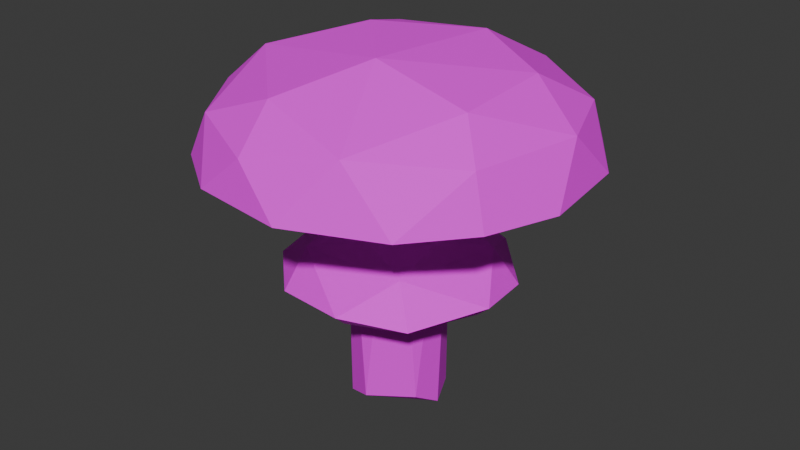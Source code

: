 # Source: shroom7.blend  (saved by Blender 4.3.34; exported with 4.5.12 LTS)
import bpy
from mathutils import Matrix  # noqa: F401  (used for matrix-valued properties, if any)

bpy.ops.wm.read_factory_settings(use_empty=True)
scene = bpy.context.scene
scene.name = 'Scene'

# ---- collections
col_collection = bpy.data.collections.new('Collection'); scene.collection.children.link(col_collection)

# ---- images (referenced by path relative to the original .blend; pixels are not part of the script)
import os
ASSET_DIR = os.environ.get("B2B_ASSET_DIR", "")  # directory of the original .blend (textures are referenced by path, not embedded)
HERE = os.path.dirname(os.path.abspath(__file__))  # packed textures are extracted next to this script under _unpacked/

def load_image(name, relpath, width, height, colorspace="sRGB"):
    """Load a texture the original file referenced (path relative to the .blend, or extracted next to this script)."""
    p = next((c for c in (os.path.join(HERE, relpath), os.path.join(ASSET_DIR, relpath)) if relpath and os.path.exists(c)), "")
    if p:
        img = bpy.data.images.load(p, check_existing=True)
        img.name = name
    else:  # same state as the original file: an image datablock whose file is absent (Cycles renders it pink)
        img = bpy.data.images.new(name, width, height)
        img.source = "FILE"
        img.filepath = "//" + (relpath or name)
    img.colorspace_settings.name = colorspace
    return img
img_shroom_emissive7 = load_image('shroom_emissive7', 'shroom_emissive7.png', 1024, 1024, 'sRGB')

# ---- materials (node trees are filled in below, after node groups)
mat_material = bpy.data.materials.new('Material')

# ---- material node trees
mat_material.use_nodes = True; mat_material.node_tree.nodes.clear()
_N = mat_material.node_tree.nodes; _L = mat_material.node_tree.links
n0 = _N.new('ShaderNodeBsdfPrincipled'); n0.name = 'Principled BSDF'; n0.location = (10, 300)
n0.inputs[2].default_value = 0.8
n1 = _N.new('ShaderNodeOutputMaterial'); n1.name = 'Material Output'; n1.location = (300, 300)
n2 = _N.new('ShaderNodeTexImage'); n2.name = 'Image Texture'; n2.location = (-318, 232)
n2.image = img_shroom_emissive7
_L.new(n0.outputs[0], n1.inputs[0])
_L.new(n2.outputs[0], n0.inputs[0])
n1.is_active_output = True

# ---- world
world_world = bpy.data.worlds.new('World'); scene.world = world_world
world_world.use_nodes = True; world_world.node_tree.nodes.clear()
_N = world_world.node_tree.nodes; _L = world_world.node_tree.links
n0 = _N.new('ShaderNodeOutputWorld'); n0.name = 'World Output'; n0.location = (300, 300)
n1 = _N.new('ShaderNodeBackground'); n1.name = 'Background'; n1.location = (10, 300)
n1.inputs[0].default_value = (0.05088, 0.05088, 0.05088, 1.0)
_L.new(n1.outputs[0], n0.inputs[0])
n0.is_active_output = True
world_world.color = (0.05088, 0.05088, 0.05088)
world_world.sun_shadow_jitter_overblur = 0.0

# ---- meshes
me_sphere = bpy.data.meshes.new('Sphere')
me_sphere.from_pydata([(0.05649, 0.01062, 0.346), (-0.05607, -0.001055, 0.346), (0.05055, 0.002822, 0.005549), (-0.00196, -0.05423, 0.0205), (-0.05232, 0.003157, 0.004392), (-0.03355, -0.04048, 0.007032), (-0.03934, 0.03477, 0.02191), (0.0161, 0.05381, 0.346), (-0.03407, 0.04461, 0.346), (-0.0267, -0.05144, 0.346), (0.03376, -0.04495, 0.346), (0.04621, -0.02961, 0.02633), (-0.0006044, 0.05413, 0.02597), (0.03287, 0.04015, 0.007685), (0.05057, 0.1784, 0.3495), (0.2038, -0.02849, 0.2904), (0.1618, -0.09638, 0.3442), (0.1765, -0.1019, 0.2904), (0.02849, -0.2038, 0.2904), (-0.1126, -0.149, 0.3437), (-0.07722, -0.1907, 0.2904), (-0.05946, 0.0254, 0.4023), (-0.1893, -0.05071, 0.3335), (-0.1907, -0.07722, 0.2904), (-0.2038, 3.476e-09, 0.2904), (-0.1907, 0.07722, 0.2904), (-0.07271, 0.172, 0.3437), (-0.1266, 0.1622, 0.2904), (0.1246, 0.04803, 0.3821), (0.149, 0.1126, 0.3437), (0.1445, 0.1445, 0.2904), (0.1853, 0.02303, 0.3437), (0.1907, 0.07722, 0.2904), (0.1274, -0.06325, 0.3774), (0.02289, -0.06127, 0.4028), (0.1266, -0.1622, 0.2904), (0.07246, -0.1651, 0.3525), (-0.02398, -0.1906, 0.3351), (-0.03143, -0.1443, 0.3751), (-0.1409, -0.04113, 0.3774), (-0.1445, -0.1445, 0.2904), (-0.09159, 0.1099, 0.3773), (-0.1644, 0.09192, 0.3442), (-0.02849, 0.2038, 0.2904), (0.03378, 0.09318, 0.396), (0.07722, 0.1907, 0.2904), (-0.00765, 0.04899, 0.1938), (-0.03609, 0.03571, 0.1963), (-0.04895, 0.007863, 0.1938), (-0.04511, -0.02328, 0.1963), (-0.02261, -0.04413, 0.1938), (0.008203, -0.0501, 0.1963), (0.03498, -0.03514, 0.1938), (0.05018, -0.007681, 0.1963), (0.04423, 0.02241, 0.1938), (0.02281, 0.04535, 0.1963), (-0.01246, 0.1073, 0.1417), (-0.08182, 0.07634, 0.1466), (-0.1059, 0.0213, 0.1417), (-0.09789, -0.05422, 0.1466), (-0.05298, -0.09412, 0.1417), (0.02132, -0.1099, 0.1466), (0.07314, -0.07947, 0.1417), (0.1111, -0.01367, 0.1466), (0.09818, 0.045, 0.1417), (0.04732, 0.1014, 0.1466), (-0.0828, 0.02152, 0.1794), (0.05433, -0.06608, 0.1794), (0.07963, 0.03126, 0.1794), (-0.04605, -0.07209, 0.1794), (-0.005119, 0.08539, 0.1794), (0.04647, 0.1635, 0.3368), (0.1854, -0.02591, 0.283), (0.1478, -0.08807, 0.3326), (0.1598, -0.09234, 0.2849), (0.02535, -0.1852, 0.2837), (-0.1026, -0.1366, 0.3315), (-0.07007, -0.1732, 0.284), (-0.05596, 0.02425, 0.3826), (-0.1725, -0.04656, 0.3234), (-0.1736, -0.06879, 0.2843), (-0.1852, -0.001332, 0.2831), (-0.1731, 0.07099, 0.2832), (-0.06684, 0.1571, 0.3316), (-0.1149, 0.1476, 0.2833), (0.1168, 0.04492, 0.3639), (0.1366, 0.1025, 0.3316), (0.1319, 0.1307, 0.2833), (0.1692, 0.02138, 0.3319), (0.1732, 0.07035, 0.2837), (0.1193, -0.05937, 0.3596), (0.02164, -0.0578, 0.3832), (0.1154, -0.1474, 0.283), (0.06636, -0.1515, 0.3392), (-0.02196, -0.1734, 0.3251), (-0.02917, -0.1349, 0.3576), (-0.1316, -0.03846, 0.36), (-0.1307, -0.1317, 0.2835), (-0.08558, 0.1025, 0.3597), (-0.1503, 0.08447, 0.3321), (-0.02619, 0.1853, 0.2831), (0.03171, 0.08737, 0.3769), (0.06976, 0.1735, 0.2834), (-0.008968, 0.05642, 0.2124), (-0.04311, 0.04342, 0.2134), (-0.05643, 0.008906, 0.2124), (-0.05461, -0.02758, 0.2134), (-0.02591, -0.05092, 0.2124), (0.009358, -0.06047, 0.2134), (0.04042, -0.04038, 0.2124), (0.0604, -0.009785, 0.2134), (0.05089, 0.02597, 0.2124), (0.02797, 0.05442, 0.2134), (-0.01547, 0.1241, 0.1521), (-0.09212, 0.08686, 0.1601), (-0.1228, 0.02364, 0.1521), (-0.1111, -0.06077, 0.1601), (-0.06044, -0.1095, 0.1521), (0.02347, -0.1244, 0.1601), (0.08547, -0.09132, 0.1521), (0.1256, -0.01612, 0.1601), (0.1133, 0.05307, 0.1521), (0.05414, 0.1145, 0.1601), (-0.09559, 0.02451, 0.1945), (0.06293, -0.07601, 0.1945), (0.09174, 0.03636, 0.1945), (-0.05285, -0.08333, 0.1945), (-0.00623, 0.09848, 0.1945)], [], [(8, 12, 6), (4, 8, 6), (9, 5, 3), (10, 9, 3), (0, 11, 2), (0, 2, 13), (3, 5, 2), (4, 5, 9, 1), (12, 8, 7), (4, 1, 8), (11, 10, 3), (11, 0, 10), (13, 7, 0), (12, 7, 13), (6, 12, 13, 4), (11, 3, 2), (13, 2, 4), (2, 5, 4), (14, 45, 43), (30, 29, 32), (28, 31, 29), (34, 44, 21), (32, 31, 15), (28, 33, 31), (15, 16, 17), (28, 34, 33), (16, 35, 17), (34, 38, 36), (36, 38, 37), (36, 18, 35), (37, 20, 18), (19, 40, 20), (38, 34, 39), (19, 39, 22), (23, 22, 24), (39, 42, 22), (21, 41, 39), (42, 27, 25), (26, 43, 27), (41, 21, 44), (66, 59, 58), (67, 63, 62), (70, 57, 56), (69, 61, 60), (68, 65, 64), (54, 68, 53), (55, 68, 54), (50, 69, 49), (51, 69, 50), (46, 70, 55), (47, 70, 46), (52, 67, 51), (53, 67, 52), (48, 66, 47), (49, 66, 48), (30, 45, 14, 29), (22, 23, 40, 19), (14, 44, 28), (14, 28, 29), (29, 31, 32), (44, 34, 28), (31, 33, 16), (31, 16, 15), (35, 16, 36), (33, 34, 36), (16, 33, 36), (18, 36, 37), (37, 38, 19), (20, 37, 19), (25, 24, 22, 42), (34, 21, 39), (38, 39, 19), (42, 39, 41), (44, 14, 26, 41), (42, 41, 26), (27, 42, 26), (43, 26, 14), (67, 61, 69, 51), (70, 56, 65), (69, 60, 59), (68, 64, 63), (66, 58, 57), (67, 62, 61), (66, 57, 70, 47), (68, 63, 67, 53), (69, 59, 66, 49), (70, 65, 68, 55), (71, 100, 102), (87, 89, 86), (85, 86, 88), (91, 78, 101), (89, 72, 88), (85, 88, 90), (72, 74, 73), (85, 90, 91), (73, 74, 92), (91, 93, 95), (93, 94, 95), (93, 92, 75), (94, 75, 77), (76, 77, 97), (95, 96, 91), (76, 79, 96), (80, 81, 79), (96, 79, 99), (78, 96, 98), (99, 82, 84), (83, 84, 100), (98, 101, 78), (123, 115, 116), (124, 119, 120), (127, 113, 114), (126, 117, 118), (125, 121, 122), (111, 110, 125), (112, 111, 125), (107, 106, 126), (108, 107, 126), (103, 112, 127), (104, 103, 127), (109, 108, 124), (110, 109, 124), (105, 104, 123), (106, 105, 123), (87, 86, 71, 102), (79, 76, 97, 80), (71, 85, 101), (71, 86, 85), (86, 89, 88), (101, 85, 91), (88, 73, 90), (88, 72, 73), (92, 93, 73), (90, 93, 91), (73, 93, 90), (75, 94, 93), (94, 76, 95), (77, 76, 94), (82, 99, 79, 81), (91, 96, 78), (95, 76, 96), (99, 98, 96), (101, 98, 83, 71), (99, 83, 98), (84, 83, 99), (100, 71, 83), (124, 108, 126, 118), (127, 122, 113), (126, 116, 117), (125, 120, 121), (123, 114, 115), (124, 118, 119), (123, 104, 127, 114), (125, 110, 124, 120), (126, 106, 123, 116), (127, 112, 125, 122), (30, 32, 89, 87), (45, 30, 87, 102), (32, 15, 72, 89), (15, 17, 74, 72), (17, 35, 92, 74), (35, 18, 75, 92), (18, 20, 77, 75), (20, 40, 97, 77), (40, 23, 80, 97), (23, 24, 81, 80), (24, 25, 82, 81), (25, 27, 84, 82), (27, 43, 100, 84), (43, 45, 102, 100), (47, 46, 103, 104), (48, 47, 104, 105), (49, 48, 105, 106), (50, 49, 106, 107), (51, 50, 107, 108), (52, 51, 108, 109), (53, 52, 109, 110), (54, 53, 110, 111), (55, 54, 111, 112), (46, 55, 112, 103), (56, 57, 114, 113), (57, 58, 115, 114), (58, 59, 116, 115), (59, 60, 117, 116), (60, 61, 118, 117), (61, 62, 119, 118), (62, 63, 120, 119), (63, 64, 121, 120), (64, 65, 122, 121), (65, 56, 113, 122)])
_uv = me_sphere.uv_layers.new(name='UVMap')
_uv.uv.foreach_set('vector', [0.12, 0.5314, 0.1718, 0.8558, 0.1278, 0.8622, 0.09387, 0.882, 0.12, 0.5314, 0.1278, 0.8622, 0.009132, 0.5378, 0.04523, 0.8822, 0.009132, 0.8709, 0.293, 0.5234, 0.355, 0.5213, 0.3403, 0.8542, 0.2319, 0.5257, 0.2849, 0.8503, 0.2521, 0.8727, 0.2319, 0.5257, 0.2521, 0.8727, 0.2098, 0.8726, 0.3909, 0.6323, 0.3668, 0.6033, 0.4632, 0.5965, 0.09387, 0.882, 0.04523, 0.8822, 0.009132, 0.5378, 0.06845, 0.5341, 0.1718, 0.8558, 0.12, 0.5314, 0.1718, 0.5287, 0.09387, 0.882, 0.06845, 0.5341, 0.12, 0.5314, 0.2849, 0.8503, 0.293, 0.5234, 0.3403, 0.8542, 0.2849, 0.8503, 0.2319, 0.5257, 0.293, 0.5234, 0.2098, 0.8726, 0.1718, 0.5287, 0.2319, 0.5257, 0.1718, 0.8558, 0.1718, 0.5287, 0.2098, 0.8726, 0.3923, 0.525, 0.4365, 0.5213, 0.4616, 0.5543, 0.3668, 0.5548, 0.4464, 0.6324, 0.3909, 0.6323, 0.4632, 0.5965, 0.4616, 0.5543, 0.4632, 0.5965, 0.3668, 0.5548, 0.4632, 0.5965, 0.3668, 0.6033, 0.3668, 0.5548, 0.06424, 0.2858, 0.009132, 0.321, 0.009221, 0.1903, 0.0525, 0.4083, 0.1162, 0.397, 0.1296, 0.4787, 0.1909, 0.3738, 0.2051, 0.4469, 0.1162, 0.397, 0.3104, 0.2872, 0.1602, 0.2779, 0.2373, 0.1975, 0.1296, 0.4787, 0.2051, 0.4469, 0.2567, 0.5095, 0.1909, 0.3738, 0.3006, 0.3913, 0.2051, 0.4469, 0.2567, 0.5095, 0.333, 0.4392, 0.3512, 0.4905, 0.1909, 0.3738, 0.3104, 0.2872, 0.3006, 0.3913, 0.333, 0.4392, 0.4325, 0.4367, 0.3512, 0.4905, 0.3104, 0.2872, 0.4006, 0.2438, 0.4136, 0.3527, 0.4136, 0.3527, 0.4006, 0.2438, 0.4592, 0.2575, 0.4136, 0.3527, 0.4998, 0.3239, 0.4325, 0.4367, 0.4592, 0.2575, 0.4998, 0.1927, 0.4998, 0.3239, 0.4246, 0.1591, 0.4509, 0.1006, 0.4998, 0.1927, 0.4006, 0.2438, 0.3104, 0.2872, 0.3127, 0.1235, 0.4246, 0.1591, 0.3127, 0.1235, 0.3332, 0.06178, 0.378, 0.0365, 0.3332, 0.06178, 0.2825, 0.009061, 0.3127, 0.1235, 0.1806, 0.07399, 0.3332, 0.06178, 0.2373, 0.1975, 0.1576, 0.1527, 0.3127, 0.1235, 0.1806, 0.07399, 0.07525, 0.07708, 0.1895, 0.01291, 0.08407, 0.1583, 0.009221, 0.1903, 0.07525, 0.07708, 0.1576, 0.1527, 0.2373, 0.1975, 0.1602, 0.2779, 0.9107, 0.698, 0.8551, 0.5505, 0.9482, 0.6785, 0.5534, 0.6661, 0.5117, 0.8182, 0.5117, 0.6598, 0.8241, 0.9021, 0.947, 0.8033, 0.8542, 0.9317, 0.7437, 0.5523, 0.5862, 0.5596, 0.7368, 0.5106, 0.6029, 0.8825, 0.7349, 0.969, 0.584, 0.9202, 0.633, 0.8693, 0.6029, 0.8825, 0.5739, 0.7886, 0.7259, 0.9007, 0.6029, 0.8825, 0.633, 0.8693, 0.7272, 0.5806, 0.7437, 0.5523, 0.8221, 0.6111, 0.6337, 0.6097, 0.7437, 0.5523, 0.7272, 0.5806, 0.8209, 0.8694, 0.8241, 0.9021, 0.7259, 0.9007, 0.8792, 0.7906, 0.8241, 0.9021, 0.8209, 0.8694, 0.5752, 0.6907, 0.5534, 0.6661, 0.6337, 0.6097, 0.5739, 0.7886, 0.5534, 0.6661, 0.5752, 0.6907, 0.8786, 0.6909, 0.9107, 0.698, 0.8792, 0.7906, 0.8221, 0.6111, 0.9107, 0.698, 0.8786, 0.6909, 0.0525, 0.4083, 0.009132, 0.321, 0.06424, 0.2858, 0.1162, 0.397, 0.3332, 0.06178, 0.378, 0.0365, 0.4509, 0.1006, 0.4246, 0.1591, 0.06424, 0.2858, 0.1602, 0.2779, 0.1909, 0.3738, 0.06424, 0.2858, 0.1909, 0.3738, 0.1162, 0.397, 0.1162, 0.397, 0.2051, 0.4469, 0.1296, 0.4787, 0.1602, 0.2779, 0.3104, 0.2872, 0.1909, 0.3738, 0.2051, 0.4469, 0.3006, 0.3913, 0.333, 0.4392, 0.2051, 0.4469, 0.333, 0.4392, 0.2567, 0.5095, 0.4325, 0.4367, 0.333, 0.4392, 0.4136, 0.3527, 0.3006, 0.3913, 0.3104, 0.2872, 0.4136, 0.3527, 0.333, 0.4392, 0.3006, 0.3913, 0.4136, 0.3527, 0.4998, 0.3239, 0.4136, 0.3527, 0.4592, 0.2575, 0.4592, 0.2575, 0.4006, 0.2438, 0.4246, 0.1591, 0.4998, 0.1927, 0.4592, 0.2575, 0.4246, 0.1591, 0.1895, 0.01291, 0.2825, 0.009061, 0.3332, 0.06178, 0.1806, 0.07399, 0.3104, 0.2872, 0.2373, 0.1975, 0.3127, 0.1235, 0.4006, 0.2438, 0.3127, 0.1235, 0.4246, 0.1591, 0.1806, 0.07399, 0.3127, 0.1235, 0.1576, 0.1527, 0.1602, 0.2779, 0.06424, 0.2858, 0.08407, 0.1583, 0.1576, 0.1527, 0.1806, 0.07399, 0.1576, 0.1527, 0.08407, 0.1583, 0.07525, 0.07708, 0.1806, 0.07399, 0.08407, 0.1583, 0.009221, 0.1903, 0.08407, 0.1583, 0.06424, 0.2858, 0.5534, 0.6661, 0.5862, 0.5596, 0.7437, 0.5523, 0.6337, 0.6097, 0.8241, 0.9021, 0.8542, 0.9317, 0.7349, 0.969, 0.7437, 0.5523, 0.7368, 0.5106, 0.8551, 0.5505, 0.6029, 0.8825, 0.584, 0.9202, 0.5117, 0.8182, 0.9107, 0.698, 0.9482, 0.6785, 0.947, 0.8033, 0.5534, 0.6661, 0.5117, 0.6598, 0.5862, 0.5596, 0.9107, 0.698, 0.947, 0.8033, 0.8241, 0.9021, 0.8792, 0.7906, 0.6029, 0.8825, 0.5117, 0.8182, 0.5534, 0.6661, 0.5739, 0.7886, 0.7437, 0.5523, 0.8551, 0.5505, 0.9107, 0.698, 0.8221, 0.6111, 0.8241, 0.9021, 0.7349, 0.969, 0.6029, 0.8825, 0.7259, 0.9007, 0.9224, 0.277, 0.9703, 0.1905, 0.9713, 0.3075, 0.9314, 0.3878, 0.8637, 0.4492, 0.8749, 0.3776, 0.8099, 0.3596, 0.8749, 0.3776, 0.796, 0.4216, 0.6986, 0.28, 0.7667, 0.1961, 0.8381, 0.2706, 0.8637, 0.4492, 0.7498, 0.4784, 0.796, 0.4216, 0.8099, 0.3596, 0.796, 0.4216, 0.7083, 0.3762, 0.7498, 0.4784, 0.6652, 0.4599, 0.6809, 0.4154, 0.8099, 0.3596, 0.7083, 0.3762, 0.6986, 0.28, 0.6809, 0.4154, 0.6652, 0.4599, 0.5918, 0.4139, 0.6986, 0.28, 0.6074, 0.3385, 0.6155, 0.2402, 0.6074, 0.3385, 0.5679, 0.2527, 0.6155, 0.2402, 0.6074, 0.3385, 0.5918, 0.4139, 0.5312, 0.3119, 0.5679, 0.2527, 0.5312, 0.3119, 0.5312, 0.1949, 0.597, 0.1649, 0.5312, 0.1949, 0.5732, 0.1135, 0.6155, 0.2402, 0.6963, 0.1284, 0.6986, 0.28, 0.597, 0.1649, 0.679, 0.0771, 0.6963, 0.1284, 0.641, 0.05399, 0.7229, 0.02929, 0.679, 0.0771, 0.6963, 0.1284, 0.679, 0.0771, 0.8169, 0.0869, 0.7667, 0.1961, 0.6963, 0.1284, 0.8396, 0.1549, 0.8169, 0.0869, 0.8093, 0.03264, 0.911, 0.08977, 0.9032, 0.1619, 0.911, 0.08977, 0.9703, 0.1905, 0.8396, 0.1549, 0.8381, 0.2706, 0.7667, 0.1961, 0.8448, 0.7055, 0.8098, 0.7148, 0.7773, 0.6609, 0.6113, 0.6986, 0.6451, 0.7117, 0.6395, 0.7745, 0.7968, 0.8416, 0.7771, 0.8113, 0.8179, 0.7632, 0.7308, 0.6171, 0.7288, 0.6532, 0.6672, 0.6677, 0.652, 0.8376, 0.6748, 0.8095, 0.7326, 0.8338, 0.6411, 0.86, 0.5864, 0.7837, 0.652, 0.8376, 0.7251, 0.8873, 0.6411, 0.86, 0.652, 0.8376, 0.7263, 0.5926, 0.8151, 0.6222, 0.7308, 0.6171, 0.6422, 0.6198, 0.7263, 0.5926, 0.7308, 0.6171, 0.8147, 0.8589, 0.7251, 0.8873, 0.7968, 0.8416, 0.8665, 0.7872, 0.8147, 0.8589, 0.7968, 0.8416, 0.5866, 0.6953, 0.6422, 0.6198, 0.6113, 0.6986, 0.5864, 0.7837, 0.5866, 0.6953, 0.6113, 0.6986, 0.8668, 0.6936, 0.8665, 0.7872, 0.8448, 0.7055, 0.8151, 0.6222, 0.8668, 0.6936, 0.8448, 0.7055, 0.9314, 0.3878, 0.8749, 0.3776, 0.9224, 0.277, 0.9713, 0.3075, 0.679, 0.0771, 0.597, 0.1649, 0.5732, 0.1135, 0.641, 0.05399, 0.9224, 0.277, 0.8099, 0.3596, 0.8381, 0.2706, 0.9224, 0.277, 0.8749, 0.3776, 0.8099, 0.3596, 0.8749, 0.3776, 0.8637, 0.4492, 0.796, 0.4216, 0.8381, 0.2706, 0.8099, 0.3596, 0.6986, 0.28, 0.796, 0.4216, 0.6809, 0.4154, 0.7083, 0.3762, 0.796, 0.4216, 0.7498, 0.4784, 0.6809, 0.4154, 0.5918, 0.4139, 0.6074, 0.3385, 0.6809, 0.4154, 0.7083, 0.3762, 0.6074, 0.3385, 0.6986, 0.28, 0.6809, 0.4154, 0.6074, 0.3385, 0.7083, 0.3762, 0.5312, 0.3119, 0.5679, 0.2527, 0.6074, 0.3385, 0.5679, 0.2527, 0.597, 0.1649, 0.6155, 0.2402, 0.5312, 0.1949, 0.597, 0.1649, 0.5679, 0.2527, 0.8093, 0.03264, 0.8169, 0.0869, 0.679, 0.0771, 0.7229, 0.02929, 0.6986, 0.28, 0.6963, 0.1284, 0.7667, 0.1961, 0.6155, 0.2402, 0.597, 0.1649, 0.6963, 0.1284, 0.8169, 0.0869, 0.8396, 0.1549, 0.6963, 0.1284, 0.8381, 0.2706, 0.8396, 0.1549, 0.9032, 0.1619, 0.9224, 0.277, 0.8169, 0.0869, 0.9032, 0.1619, 0.8396, 0.1549, 0.911, 0.08977, 0.9032, 0.1619, 0.8169, 0.0869, 0.9703, 0.1905, 0.9224, 0.277, 0.9032, 0.1619, 0.6113, 0.6986, 0.6422, 0.6198, 0.7308, 0.6171, 0.6672, 0.6677, 0.7968, 0.8416, 0.7326, 0.8338, 0.7771, 0.8113, 0.7308, 0.6171, 0.7773, 0.6609, 0.7288, 0.6532, 0.652, 0.8376, 0.6395, 0.7745, 0.6748, 0.8095, 0.8448, 0.7055, 0.8179, 0.7632, 0.8098, 0.7148, 0.6113, 0.6986, 0.6672, 0.6677, 0.6451, 0.7117, 0.8448, 0.7055, 0.8665, 0.7872, 0.7968, 0.8416, 0.8179, 0.7632, 0.652, 0.8376, 0.5864, 0.7837, 0.6113, 0.6986, 0.6395, 0.7745, 0.7308, 0.6171, 0.8151, 0.6222, 0.8448, 0.7055, 0.7773, 0.6609, 0.7968, 0.8416, 0.7251, 0.8873, 0.652, 0.8376, 0.7326, 0.8338, 0.9481, 0.3992, 0.8737, 0.467, 0.8637, 0.4492, 0.9314, 0.3878, 0.9909, 0.3131, 0.9481, 0.3992, 0.9314, 0.3878, 0.9713, 0.3075, 0.8737, 0.467, 0.7496, 0.4988, 0.7498, 0.4784, 0.8637, 0.4492, 0.7496, 0.4988, 0.6577, 0.4787, 0.6652, 0.4599, 0.7498, 0.4784, 0.6577, 0.4787, 0.5773, 0.4283, 0.5918, 0.4139, 0.6652, 0.4599, 0.5773, 0.4283, 0.5117, 0.3179, 0.5312, 0.3119, 0.5918, 0.4139, 0.5117, 0.3179, 0.5117, 0.1895, 0.5312, 0.1949, 0.5312, 0.3119, 0.5117, 0.1895, 0.5576, 0.1004, 0.5732, 0.1135, 0.5312, 0.1949, 0.5576, 0.1004, 0.6298, 0.03702, 0.641, 0.05399, 0.5732, 0.1135, 0.6298, 0.03702, 0.7218, 0.009061, 0.7229, 0.02929, 0.641, 0.05399, 0.7218, 0.009061, 0.8135, 0.01266, 0.8093, 0.03264, 0.7229, 0.02929, 0.8135, 0.01266, 0.9251, 0.0751, 0.911, 0.08977, 0.8093, 0.03264, 0.9251, 0.0751, 0.99, 0.1853, 0.9703, 0.1905, 0.911, 0.08977, 0.99, 0.1853, 0.9909, 0.3131, 0.9713, 0.3075, 0.9703, 0.1905, 0.8792, 0.7906, 0.8209, 0.8694, 0.8147, 0.8589, 0.8665, 0.7872, 0.8786, 0.6909, 0.8792, 0.7906, 0.8665, 0.7872, 0.8668, 0.6936, 0.8221, 0.6111, 0.8786, 0.6909, 0.8668, 0.6936, 0.8151, 0.6222, 0.7272, 0.5806, 0.8221, 0.6111, 0.8151, 0.6222, 0.7263, 0.5926, 0.6337, 0.6097, 0.7272, 0.5806, 0.7263, 0.5926, 0.6422, 0.6198, 0.5752, 0.6907, 0.6337, 0.6097, 0.6422, 0.6198, 0.5866, 0.6953, 0.5739, 0.7886, 0.5752, 0.6907, 0.5866, 0.6953, 0.5864, 0.7837, 0.633, 0.8693, 0.5739, 0.7886, 0.5864, 0.7837, 0.6411, 0.86, 0.7259, 0.9007, 0.633, 0.8693, 0.6411, 0.86, 0.7251, 0.8873, 0.8209, 0.8694, 0.7259, 0.9007, 0.7251, 0.8873, 0.8147, 0.8589, 0.7695, 0.8009, 0.8033, 0.7596, 0.8179, 0.7632, 0.7771, 0.8113, 0.8033, 0.7596, 0.7974, 0.719, 0.8098, 0.7148, 0.8179, 0.7632, 0.7974, 0.719, 0.7693, 0.6737, 0.7773, 0.6609, 0.8098, 0.7148, 0.7693, 0.6737, 0.7291, 0.6662, 0.7288, 0.6532, 0.7773, 0.6609, 0.7291, 0.6662, 0.6768, 0.6792, 0.6672, 0.6677, 0.7288, 0.6532, 0.6768, 0.6792, 0.6576, 0.7156, 0.6451, 0.7117, 0.6672, 0.6677, 0.6576, 0.7156, 0.6534, 0.7689, 0.6395, 0.7745, 0.6451, 0.7117, 0.6534, 0.7689, 0.6825, 0.799, 0.6748, 0.8095, 0.6395, 0.7745, 0.6825, 0.799, 0.7315, 0.8188, 0.7326, 0.8338, 0.6748, 0.8095, 0.7315, 0.8188, 0.7695, 0.8009, 0.7771, 0.8113, 0.7326, 0.8338])
me_sphere.materials.append(mat_material)
me_sphere.update()

# ---- objects
ob_shroom7 = bpy.data.objects.new('shroom7', me_sphere)

# ---- transforms, parenting, visibility, modifiers, constraints
ob_shroom7.location = (0.0, 0.0, 0.0)

# ---- collection membership
col_collection.objects.link(ob_shroom7)

# ---- scene / render settings (as saved in the file)
scene.frame_start = 1; scene.frame_end = 250; scene.frame_set(1)
scene.render.engine = 'BLENDER_EEVEE_NEXT'
bpy.context.view_layer.update()

# ---- added for rendering (the .blend has no active camera and no usable light): camera, sun
cam_auto = bpy.data.cameras.new('AutoCamera')
cam_auto.lens = 50.0
cam_auto.sensor_width = 36.0
cam_auto.clip_end = 1000.0
ob_auto_camera = bpy.data.objects.new('AutoCamera', cam_auto)
scene.collection.objects.link(ob_auto_camera)
ob_auto_camera.location = (0.648264, -0.777907, 0.722211)
ob_auto_camera.rotation_euler = (1.09748, -7.21219e-08, 0.694738)
scene.camera = ob_auto_camera
light_auto_sun = bpy.data.lights.new('AutoSun', 'SUN')
light_auto_sun.energy = 3.0
light_auto_sun.angle = 0.0523599
ob_auto_sun = bpy.data.objects.new('AutoSun', light_auto_sun)
scene.collection.objects.link(ob_auto_sun)
ob_auto_sun.rotation_euler = (0.872665, 0.174533, 0.523599)
bpy.context.view_layer.update()
